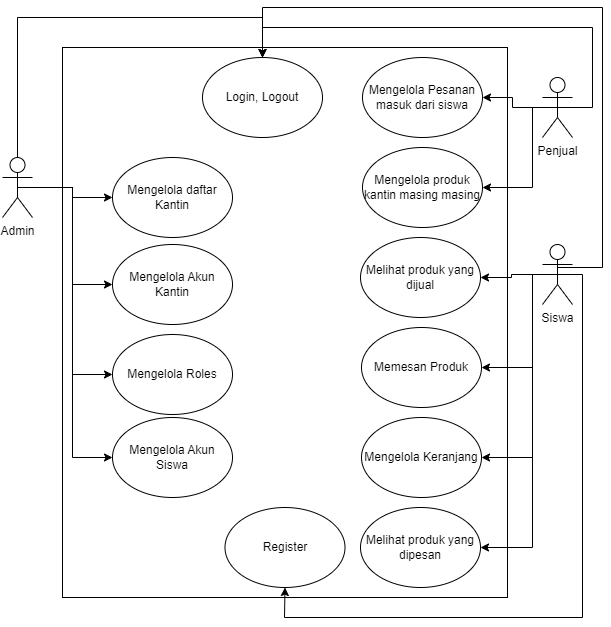

The diagram above was exported from draw.io. Its source (the exported page's mxGraphModel, read from the mxfile embedded in the PNG):
<mxGraphModel dx="1167" dy="670" grid="1" gridSize="10" guides="1" tooltips="1" connect="1" arrows="1" fold="1" page="1" pageScale="1" pageWidth="850" pageHeight="1100" math="0" shadow="0">
  <root>
    <mxCell id="0" />
    <mxCell id="1" parent="0" />
    <mxCell id="nKR03rv0VJVqBknhWZeU-4" value="" style="rounded=0;whiteSpace=wrap;html=1;" vertex="1" parent="1">
      <mxGeometry x="90" y="90" width="445" height="550" as="geometry" />
    </mxCell>
    <mxCell id="nKR03rv0VJVqBknhWZeU-57" style="edgeStyle=orthogonalEdgeStyle;rounded=0;orthogonalLoop=1;jettySize=auto;html=1;exitX=0.5;exitY=0.5;exitDx=0;exitDy=0;exitPerimeter=0;" edge="1" parent="1" source="nKR03rv0VJVqBknhWZeU-1" target="nKR03rv0VJVqBknhWZeU-54">
      <mxGeometry relative="1" as="geometry">
        <Array as="points">
          <mxPoint x="45" y="60" />
          <mxPoint x="290" y="60" />
        </Array>
      </mxGeometry>
    </mxCell>
    <mxCell id="nKR03rv0VJVqBknhWZeU-62" style="edgeStyle=orthogonalEdgeStyle;rounded=0;orthogonalLoop=1;jettySize=auto;html=1;exitX=0.5;exitY=0.5;exitDx=0;exitDy=0;exitPerimeter=0;" edge="1" parent="1" source="nKR03rv0VJVqBknhWZeU-1" target="nKR03rv0VJVqBknhWZeU-5">
      <mxGeometry relative="1" as="geometry" />
    </mxCell>
    <mxCell id="nKR03rv0VJVqBknhWZeU-63" style="edgeStyle=orthogonalEdgeStyle;rounded=0;orthogonalLoop=1;jettySize=auto;html=1;exitX=0.5;exitY=0.5;exitDx=0;exitDy=0;exitPerimeter=0;entryX=0;entryY=0.5;entryDx=0;entryDy=0;" edge="1" parent="1" source="nKR03rv0VJVqBknhWZeU-1" target="nKR03rv0VJVqBknhWZeU-7">
      <mxGeometry relative="1" as="geometry" />
    </mxCell>
    <mxCell id="nKR03rv0VJVqBknhWZeU-64" style="edgeStyle=orthogonalEdgeStyle;rounded=0;orthogonalLoop=1;jettySize=auto;html=1;exitX=0.5;exitY=0.5;exitDx=0;exitDy=0;exitPerimeter=0;entryX=0;entryY=0.5;entryDx=0;entryDy=0;" edge="1" parent="1" source="nKR03rv0VJVqBknhWZeU-1" target="nKR03rv0VJVqBknhWZeU-6">
      <mxGeometry relative="1" as="geometry" />
    </mxCell>
    <mxCell id="nKR03rv0VJVqBknhWZeU-65" style="edgeStyle=orthogonalEdgeStyle;rounded=0;orthogonalLoop=1;jettySize=auto;html=1;exitX=0.5;exitY=0.5;exitDx=0;exitDy=0;exitPerimeter=0;entryX=0;entryY=0.5;entryDx=0;entryDy=0;" edge="1" parent="1" source="nKR03rv0VJVqBknhWZeU-1" target="nKR03rv0VJVqBknhWZeU-8">
      <mxGeometry relative="1" as="geometry" />
    </mxCell>
    <mxCell id="nKR03rv0VJVqBknhWZeU-1" value="Admin" style="shape=umlActor;verticalLabelPosition=bottom;verticalAlign=top;html=1;outlineConnect=0;" vertex="1" parent="1">
      <mxGeometry x="30" y="200" width="30" height="60" as="geometry" />
    </mxCell>
    <mxCell id="nKR03rv0VJVqBknhWZeU-40" style="edgeStyle=orthogonalEdgeStyle;rounded=0;orthogonalLoop=1;jettySize=auto;html=1;" edge="1" parent="1" source="nKR03rv0VJVqBknhWZeU-2" target="nKR03rv0VJVqBknhWZeU-35">
      <mxGeometry relative="1" as="geometry">
        <Array as="points">
          <mxPoint x="560" y="150" />
          <mxPoint x="560" y="230" />
        </Array>
      </mxGeometry>
    </mxCell>
    <mxCell id="nKR03rv0VJVqBknhWZeU-55" style="edgeStyle=orthogonalEdgeStyle;rounded=0;orthogonalLoop=1;jettySize=auto;html=1;exitX=0.5;exitY=0.5;exitDx=0;exitDy=0;exitPerimeter=0;" edge="1" parent="1" source="nKR03rv0VJVqBknhWZeU-2" target="nKR03rv0VJVqBknhWZeU-54">
      <mxGeometry relative="1" as="geometry">
        <Array as="points">
          <mxPoint x="620" y="150" />
          <mxPoint x="620" y="70" />
          <mxPoint x="290" y="70" />
        </Array>
      </mxGeometry>
    </mxCell>
    <mxCell id="nKR03rv0VJVqBknhWZeU-60" style="edgeStyle=orthogonalEdgeStyle;rounded=0;orthogonalLoop=1;jettySize=auto;html=1;exitX=0.5;exitY=0.5;exitDx=0;exitDy=0;exitPerimeter=0;" edge="1" parent="1" source="nKR03rv0VJVqBknhWZeU-2" target="nKR03rv0VJVqBknhWZeU-36">
      <mxGeometry relative="1" as="geometry" />
    </mxCell>
    <mxCell id="nKR03rv0VJVqBknhWZeU-2" value="Penjual" style="shape=umlActor;verticalLabelPosition=bottom;verticalAlign=top;html=1;outlineConnect=0;" vertex="1" parent="1">
      <mxGeometry x="570" y="120" width="30" height="60" as="geometry" />
    </mxCell>
    <mxCell id="nKR03rv0VJVqBknhWZeU-5" value="Mengelola daftar Kantin" style="ellipse;whiteSpace=wrap;html=1;" vertex="1" parent="1">
      <mxGeometry x="140" y="200" width="120" height="80" as="geometry" />
    </mxCell>
    <mxCell id="nKR03rv0VJVqBknhWZeU-6" value="Mengelola Roles" style="ellipse;whiteSpace=wrap;html=1;" vertex="1" parent="1">
      <mxGeometry x="140" y="377" width="120" height="80" as="geometry" />
    </mxCell>
    <mxCell id="nKR03rv0VJVqBknhWZeU-7" value="Mengelola Akun Kantin" style="ellipse;whiteSpace=wrap;html=1;" vertex="1" parent="1">
      <mxGeometry x="140" y="287" width="120" height="80" as="geometry" />
    </mxCell>
    <mxCell id="nKR03rv0VJVqBknhWZeU-8" value="Mengelola Akun Siswa" style="ellipse;whiteSpace=wrap;html=1;" vertex="1" parent="1">
      <mxGeometry x="140" y="460" width="120" height="80" as="geometry" />
    </mxCell>
    <mxCell id="nKR03rv0VJVqBknhWZeU-35" value="Mengelola produk kantin masing masing" style="ellipse;whiteSpace=wrap;html=1;" vertex="1" parent="1">
      <mxGeometry x="390" y="190" width="120" height="80" as="geometry" />
    </mxCell>
    <mxCell id="nKR03rv0VJVqBknhWZeU-36" value="Mengelola Pesanan masuk dari siswa" style="ellipse;whiteSpace=wrap;html=1;" vertex="1" parent="1">
      <mxGeometry x="390" y="100" width="120" height="80" as="geometry" />
    </mxCell>
    <mxCell id="nKR03rv0VJVqBknhWZeU-50" style="edgeStyle=orthogonalEdgeStyle;rounded=0;orthogonalLoop=1;jettySize=auto;html=1;" edge="1" parent="1" source="nKR03rv0VJVqBknhWZeU-43" target="nKR03rv0VJVqBknhWZeU-46">
      <mxGeometry relative="1" as="geometry" />
    </mxCell>
    <mxCell id="nKR03rv0VJVqBknhWZeU-51" style="edgeStyle=orthogonalEdgeStyle;rounded=0;orthogonalLoop=1;jettySize=auto;html=1;exitX=0.5;exitY=0.5;exitDx=0;exitDy=0;exitPerimeter=0;" edge="1" parent="1" source="nKR03rv0VJVqBknhWZeU-43" target="nKR03rv0VJVqBknhWZeU-47">
      <mxGeometry relative="1" as="geometry">
        <Array as="points">
          <mxPoint x="560" y="317" />
          <mxPoint x="560" y="410" />
        </Array>
      </mxGeometry>
    </mxCell>
    <mxCell id="nKR03rv0VJVqBknhWZeU-52" style="edgeStyle=orthogonalEdgeStyle;rounded=0;orthogonalLoop=1;jettySize=auto;html=1;exitX=0.5;exitY=0.5;exitDx=0;exitDy=0;exitPerimeter=0;" edge="1" parent="1" source="nKR03rv0VJVqBknhWZeU-43" target="nKR03rv0VJVqBknhWZeU-48">
      <mxGeometry relative="1" as="geometry">
        <Array as="points">
          <mxPoint x="560" y="317" />
          <mxPoint x="560" y="500" />
        </Array>
      </mxGeometry>
    </mxCell>
    <mxCell id="nKR03rv0VJVqBknhWZeU-53" style="edgeStyle=orthogonalEdgeStyle;rounded=0;orthogonalLoop=1;jettySize=auto;html=1;exitX=0.5;exitY=0.5;exitDx=0;exitDy=0;exitPerimeter=0;" edge="1" parent="1" source="nKR03rv0VJVqBknhWZeU-43" target="nKR03rv0VJVqBknhWZeU-49">
      <mxGeometry relative="1" as="geometry">
        <Array as="points">
          <mxPoint x="560" y="317" />
          <mxPoint x="560" y="590" />
        </Array>
      </mxGeometry>
    </mxCell>
    <mxCell id="nKR03rv0VJVqBknhWZeU-56" style="edgeStyle=orthogonalEdgeStyle;rounded=0;orthogonalLoop=1;jettySize=auto;html=1;exitX=0.5;exitY=0.5;exitDx=0;exitDy=0;exitPerimeter=0;" edge="1" parent="1" source="nKR03rv0VJVqBknhWZeU-43" target="nKR03rv0VJVqBknhWZeU-54">
      <mxGeometry relative="1" as="geometry">
        <Array as="points">
          <mxPoint x="585" y="310" />
          <mxPoint x="630" y="310" />
          <mxPoint x="630" y="50" />
          <mxPoint x="290" y="50" />
        </Array>
      </mxGeometry>
    </mxCell>
    <mxCell id="nKR03rv0VJVqBknhWZeU-59" style="edgeStyle=orthogonalEdgeStyle;rounded=0;orthogonalLoop=1;jettySize=auto;html=1;exitX=0.5;exitY=0.5;exitDx=0;exitDy=0;exitPerimeter=0;" edge="1" parent="1" source="nKR03rv0VJVqBknhWZeU-43" target="nKR03rv0VJVqBknhWZeU-58">
      <mxGeometry relative="1" as="geometry">
        <Array as="points">
          <mxPoint x="610" y="317" />
          <mxPoint x="610" y="660" />
          <mxPoint x="312" y="660" />
        </Array>
      </mxGeometry>
    </mxCell>
    <mxCell id="nKR03rv0VJVqBknhWZeU-43" value="Siswa" style="shape=umlActor;verticalLabelPosition=bottom;verticalAlign=top;html=1;outlineConnect=0;" vertex="1" parent="1">
      <mxGeometry x="570" y="287" width="30" height="60" as="geometry" />
    </mxCell>
    <mxCell id="nKR03rv0VJVqBknhWZeU-46" value="Melihat produk yang dijual" style="ellipse;whiteSpace=wrap;html=1;" vertex="1" parent="1">
      <mxGeometry x="388" y="280" width="120" height="80" as="geometry" />
    </mxCell>
    <mxCell id="nKR03rv0VJVqBknhWZeU-47" value="Memesan Produk" style="ellipse;whiteSpace=wrap;html=1;" vertex="1" parent="1">
      <mxGeometry x="389" y="370" width="120" height="80" as="geometry" />
    </mxCell>
    <mxCell id="nKR03rv0VJVqBknhWZeU-48" value="Mengelola Keranjang" style="ellipse;whiteSpace=wrap;html=1;" vertex="1" parent="1">
      <mxGeometry x="389" y="460" width="120" height="80" as="geometry" />
    </mxCell>
    <mxCell id="nKR03rv0VJVqBknhWZeU-49" value="Melihat produk yang dipesan" style="ellipse;whiteSpace=wrap;html=1;" vertex="1" parent="1">
      <mxGeometry x="388" y="550" width="120" height="80" as="geometry" />
    </mxCell>
    <mxCell id="nKR03rv0VJVqBknhWZeU-54" value="Login, Logout" style="ellipse;whiteSpace=wrap;html=1;" vertex="1" parent="1">
      <mxGeometry x="230" y="100" width="120" height="80" as="geometry" />
    </mxCell>
    <mxCell id="nKR03rv0VJVqBknhWZeU-58" value="Register" style="ellipse;whiteSpace=wrap;html=1;" vertex="1" parent="1">
      <mxGeometry x="252.5" y="550" width="120" height="80" as="geometry" />
    </mxCell>
  </root>
</mxGraphModel>